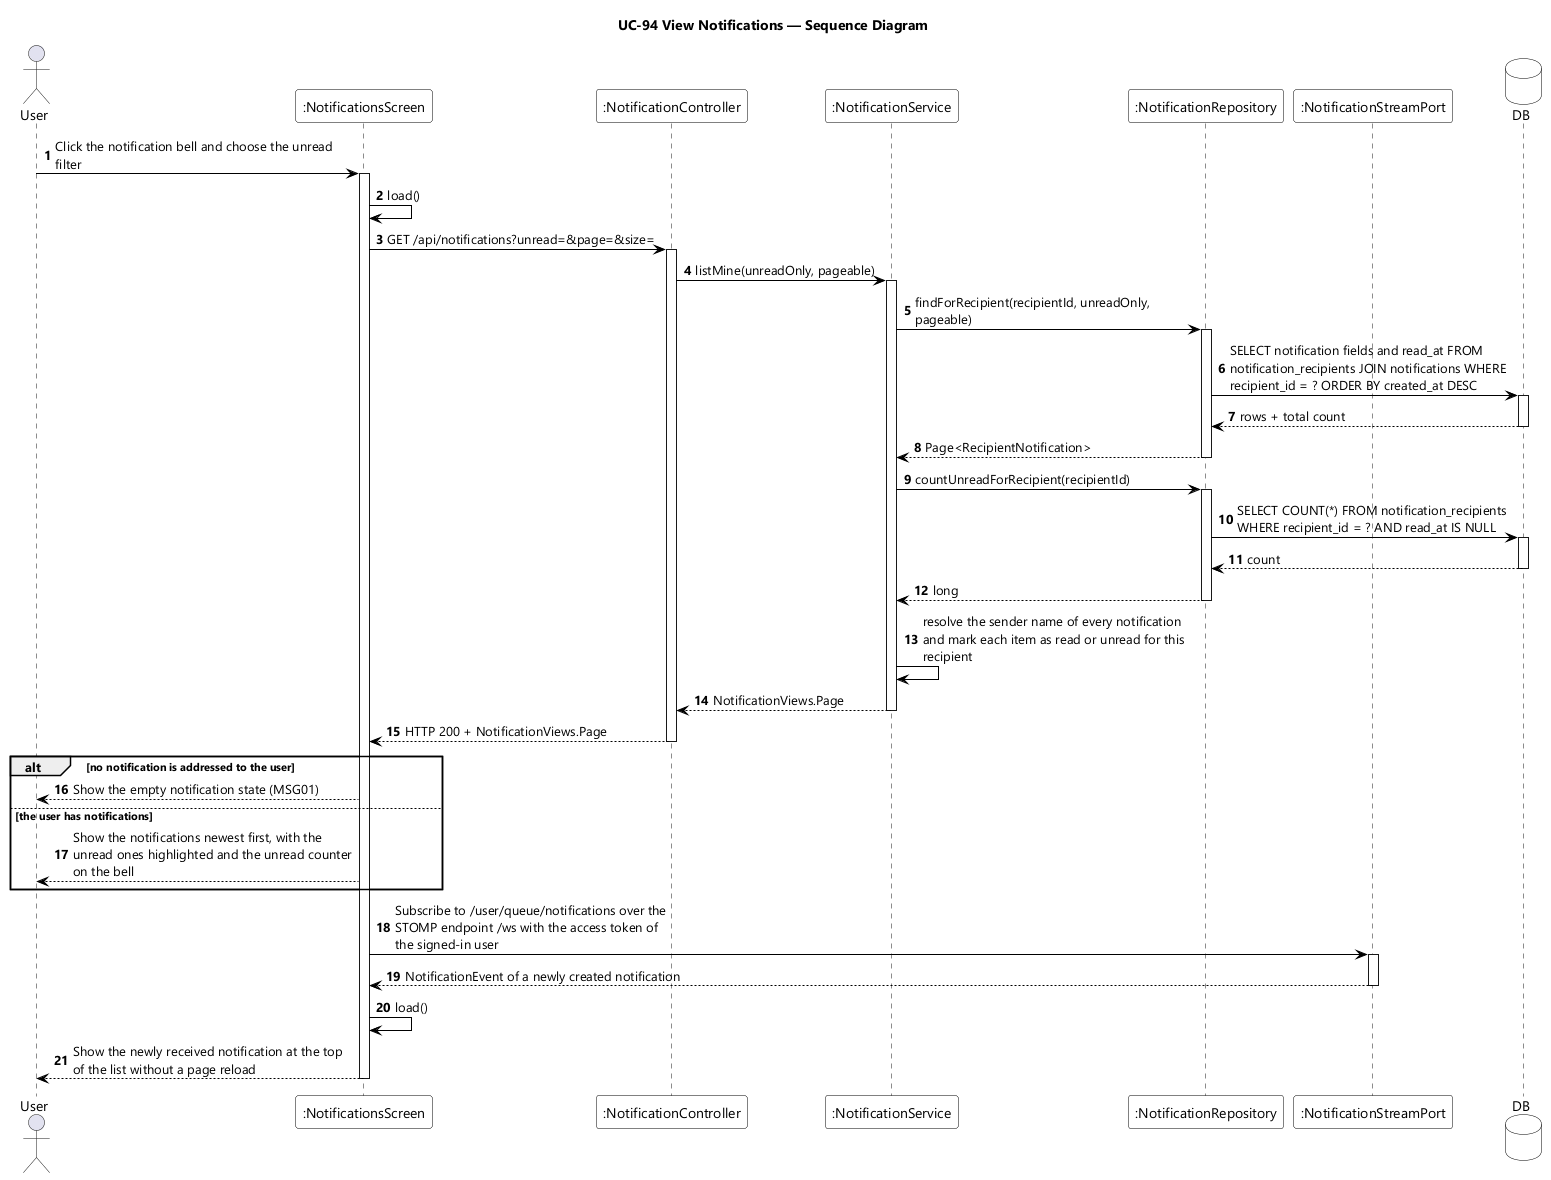

The diagram above was rendered by PlantUML. Its source (embedded in the PNG):
@startuml UC-94 View Notifications - Sequence Diagram
skinparamlocked dpi 96
skinparam defaultFontName "Segoe UI"
skinparam shadowing false
skinparam ParticipantBackgroundColor #FFFFFF
skinparam ParticipantBorderColor #000000
skinparam DatabaseBackgroundColor #FFFFFF
skinparam DatabaseBorderColor #000000
skinparam ArrowColor #000000
skinparam sequenceMessageAlign left
skinparam maxMessageSize 280
title UC-94 View Notifications — Sequence Diagram

actor User
participant ":NotificationsScreen" as UI
participant ":NotificationController" as CTL
participant ":NotificationService" as SVC
participant ":NotificationRepository" as NOTIFS
participant ":NotificationStreamPort" as STREAM
database DB

autonumber
User -> UI : Click the notification bell and choose the unread filter
activate UI
UI -> UI : load()
UI -> CTL : GET /api/notifications?unread=&page=&size=
activate CTL
CTL -> SVC : listMine(unreadOnly, pageable)
activate SVC
SVC -> NOTIFS : findForRecipient(recipientId, unreadOnly, pageable)
activate NOTIFS
NOTIFS -> DB : SELECT notification fields and read_at FROM notification_recipients JOIN notifications WHERE recipient_id = ? ORDER BY created_at DESC
activate DB
DB --> NOTIFS : rows + total count
deactivate DB
NOTIFS --> SVC : Page<RecipientNotification>
deactivate NOTIFS
SVC -> NOTIFS : countUnreadForRecipient(recipientId)
activate NOTIFS
NOTIFS -> DB : SELECT COUNT(*) FROM notification_recipients WHERE recipient_id = ? AND read_at IS NULL
activate DB
DB --> NOTIFS : count
deactivate DB
NOTIFS --> SVC : long
deactivate NOTIFS
SVC -> SVC : resolve the sender name of every notification and mark each item as read or unread for this recipient
SVC --> CTL : NotificationViews.Page
deactivate SVC
CTL --> UI : HTTP 200 + NotificationViews.Page
deactivate CTL

alt no notification is addressed to the user
  UI --> User : Show the empty notification state (MSG01)
else the user has notifications
  UI --> User : Show the notifications newest first, with the unread ones highlighted and the unread counter on the bell
end

UI -> STREAM : Subscribe to /user/queue/notifications over the STOMP endpoint /ws with the access token of the signed-in user
activate STREAM
STREAM --> UI : NotificationEvent of a newly created notification
deactivate STREAM
UI -> UI : load()
UI --> User : Show the newly received notification at the top of the list without a page reload
deactivate UI
@enduml